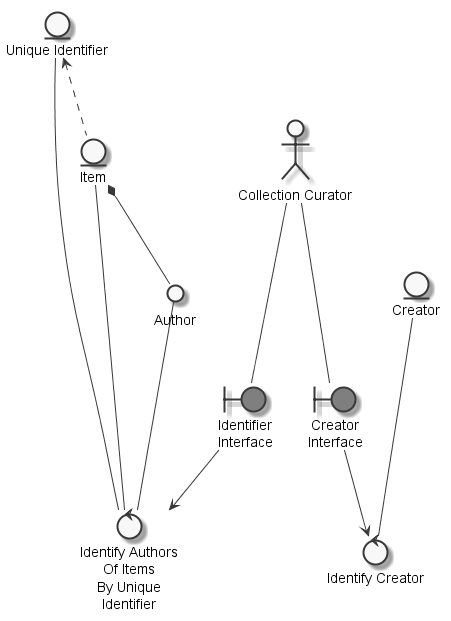

The diagram above was rendered by PlantUML. Its source (embedded in the PNG):
@startuml
	skinparam defaultTextAlignment center
	skinparam monochrome true

	entity "Unique Identifier" as thinguniqueidentifier
	entity "Item" as thingitem
	entity "Creator" as thingcreator
	actor "Collection Curator" as actorcollectioncurator
	circle "Author" as thingauthor
	boundary "Creator\nInterface" as thingcreatorinterface #grey
	boundary "Identifier\nInterface" as thingidentifierinterface #grey
	control "Identify Creator" as controlidentifycreator
	control "Identify Authors\nOf Items\nBy Unique\nIdentifier" as controlidentifyauthoruniqueidentifier

	thinguniqueidentifier <.. thingitem
	thingitem *-- thingauthor
	actorcollectioncurator --- thingcreatorinterface
	actorcollectioncurator --- thingidentifierinterface
	thingcreator --- controlidentifycreator
	thingcreatorinterface --> controlidentifycreator
	thingauthor --- controlidentifyauthoruniqueidentifier
	thingitem --- controlidentifyauthoruniqueidentifier
	thinguniqueidentifier --- controlidentifyauthoruniqueidentifier
	thingidentifierinterface --> controlidentifyauthoruniqueidentifier

@enduml